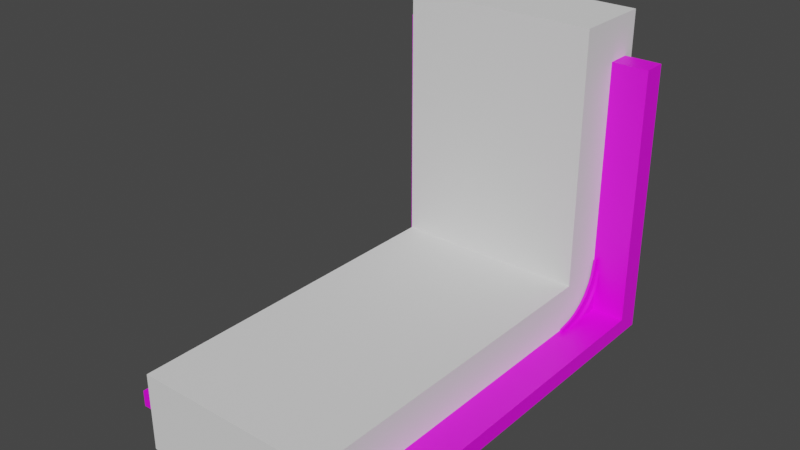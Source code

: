 # Source: WallLevel.blend  (saved by Blender 2.80.51; exported with 4.5.12 LTS)
import bpy
from mathutils import Matrix  # noqa: F401  (used for matrix-valued properties, if any)

bpy.ops.wm.read_factory_settings(use_empty=True)
scene = bpy.context.scene
scene.name = 'Scene'

# ---- collections
col_collection = bpy.data.collections.new('Collection'); scene.collection.children.link(col_collection)

# ---- images (referenced by path relative to the original .blend; pixels are not part of the script)
import os
ASSET_DIR = os.environ.get("B2B_ASSET_DIR", "")  # directory of the original .blend (textures are referenced by path, not embedded)
HERE = os.path.dirname(os.path.abspath(__file__))  # packed textures are extracted next to this script under _unpacked/

def load_image(name, relpath, width, height, colorspace="sRGB"):
    """Load a texture the original file referenced (path relative to the .blend, or extracted next to this script)."""
    p = next((c for c in (os.path.join(HERE, relpath), os.path.join(ASSET_DIR, relpath)) if relpath and os.path.exists(c)), "")
    if p:
        img = bpy.data.images.load(p, check_existing=True)
        img.name = name
    else:  # same state as the original file: an image datablock whose file is absent (Cycles renders it pink)
        img = bpy.data.images.new(name, width, height)
        img.source = "FILE"
        img.filepath = "//" + (relpath or name)
    img.colorspace_settings.name = colorspace
    return img
img_uvgrid = load_image('UVGrid', '', 1024, 1024, 'sRGB')

# ---- materials (node trees are filled in below, after node groups)
mat_material = bpy.data.materials.new('Material')
mat_material.alpha_threshold = 0.0
mat_material.use_transparent_shadow = False
mat_material.roughness = 0.5
mat_material.line_color = (0.0, 0.0, 0.0, 1.0)

# ---- node groups
ng_auto_smooth = bpy.data.node_groups.new('Auto Smooth', 'GeometryNodeTree')
_s = ng_auto_smooth.interface.new_socket(name='Geometry', in_out='OUTPUT', socket_type='NodeSocketGeometry')
_s = ng_auto_smooth.interface.new_socket(name='Geometry', in_out='INPUT', socket_type='NodeSocketGeometry')
_s = ng_auto_smooth.interface.new_socket(name='Angle', in_out='INPUT', socket_type='NodeSocketFloat')
_s.subtype = 'ANGLE'
_s.min_value = 0.0
_s.max_value = 3.142
ng_auto_smooth.is_modifier = True
_N = ng_auto_smooth.nodes; _L = ng_auto_smooth.links
n0 = _N.new('NodeGroupOutput'); n0.name = 'Group Output'; n0.location = (480, -100)
n1 = _N.new('NodeGroupInput'); n1.name = 'Group Input'; n1.location = (-420, -300)
n2 = _N.new('NodeGroupInput'); n2.name = 'Group Input.001'; n2.location = (-60, -100)
n3 = _N.new('GeometryNodeSetShadeSmooth'); n3.name = 'Set Shade Smooth'; n3.location = (120, -100)
n3.domain = 'EDGE'
n4 = _N.new('GeometryNodeSetShadeSmooth'); n4.name = 'Set Shade Smooth.001'; n4.location = (300, -100)
n5 = _N.new('GeometryNodeInputMeshEdgeAngle'); n5.name = 'Edge Angle'; n5.location = (-420, -220)
n6 = _N.new('GeometryNodeInputEdgeSmooth'); n6.name = 'Is Edge Smooth'; n6.location = (-60, -160)
n7 = _N.new('GeometryNodeInputShadeSmooth'); n7.name = 'Is Face Smooth'; n7.location = (-240, -340)
n8 = _N.new('FunctionNodeBooleanMath'); n8.name = 'Boolean Math'; n8.location = (-60, -220)
n9 = _N.new('FunctionNodeCompare'); n9.name = 'Compare'; n9.location = (-240, -180)
n9.operation = 'LESS_EQUAL'
_L.new(n5.outputs[0], n9.inputs[0])
_L.new(n4.outputs[0], n0.inputs[0])
_L.new(n1.outputs[1], n9.inputs[1])
_L.new(n9.outputs[0], n8.inputs[0])
_L.new(n7.outputs[0], n8.inputs[1])
_L.new(n2.outputs[0], n3.inputs[0])
_L.new(n6.outputs[0], n3.inputs[1])
_L.new(n3.outputs[0], n4.inputs[0])
_L.new(n8.outputs[0], n3.inputs[2])
n0.is_active_output = True

# ---- material node trees
mat_material.use_nodes = True; mat_material.node_tree.nodes.clear()
_N = mat_material.node_tree.nodes; _L = mat_material.node_tree.links
n0 = _N.new('ShaderNodeOutputMaterial'); n0.name = 'Material Output'; n0.location = (300, 300)
n1 = _N.new('ShaderNodeBsdfPrincipled'); n1.name = 'Principled BSDF'; n1.location = (10, 300)
n1.distribution = 'GGX'
n1.subsurface_method = 'BURLEY'
n1.inputs[3].default_value = 1.45
n2 = _N.new('ShaderNodeTexImage'); n2.name = 'Image Texture'; n2.location = (-280, 280)
n2.image = img_uvgrid
_L.new(n1.outputs[0], n0.inputs[0])
_L.new(n2.outputs[0], n1.inputs[0])
n0.is_active_output = True

# ---- world
world_world = bpy.data.worlds.new('World'); scene.world = world_world
world_world.use_nodes = True; world_world.node_tree.nodes.clear()
_N = world_world.node_tree.nodes; _L = world_world.node_tree.links
n0 = _N.new('ShaderNodeOutputWorld'); n0.name = 'World Output'; n0.location = (300, 300)
n1 = _N.new('ShaderNodeBackground'); n1.name = 'Background'; n1.location = (10, 300)
n1.inputs[0].default_value = (0.05088, 0.05088, 0.05088, 1.0)
_L.new(n1.outputs[0], n0.inputs[0])
n0.is_active_output = True
world_world.color = (0.05088, 0.05088, 0.05088)
world_world.use_sun_shadow = False
world_world.sun_shadow_jitter_overblur = 0.0

# ---- meshes
me_ground = bpy.data.meshes.new('Ground')
me_ground.from_pydata([(50.0, -1.0, -21.67), (-50.0, -1.0, -21.67), (50.0, 7.841, -21.67), (-50.0, 7.841, -21.67), (50.0, -1.0, 80.72), (-50.0, -1.0, 80.72), (50.0, 7.841, 80.72), (-50.0, 7.841, 80.72)], [], [(1, 0, 4, 5), (0, 1, 3, 2), (5, 4, 6, 7), (3, 1, 5, 7), (2, 3, 7, 6), (0, 2, 6, 4)])
_uv = me_ground.uv_layers.new(name='UVMap')
_uv.uv.foreach_set('vector', [0.4892, 0.496, 0.4892, -1.078, 1.287, -1.078, 1.287, 0.496, -1.085, 0.5285, -1.085, 2.102, -1.117, 2.102, -1.117, 0.5285, 1.287, 0.496, 1.287, -1.078, 1.319, -1.078, 1.319, 0.496, 0.4892, 0.5275, 0.4892, 0.496, 1.287, 0.496, 1.287, 0.5275, 2.117, -1.078, 2.117, 0.496, 1.319, 0.496, 1.319, -1.078, 0.4892, -1.078, 0.4892, -1.109, 1.287, -1.109, 1.287, -1.078])
me_ground.materials.append(mat_material)
me_ground.use_remesh_preserve_volume = False
me_ground.use_remesh_preserve_attributes = False
me_ground.use_mirror_vertex_groups = False
me_ground.update()
me_ramp = bpy.data.meshes.new('Ramp')
me_ramp.from_pydata([(36.95, 5.516, 11.14), (36.95, -11.12, -5.496), (0.0, -0.5353, -1.413), (0.0, 1.432, 0.5548), (36.95, 12.19, 11.14), (0.0, 3.462, 3.592), (0.0, 4.526, 6.163), (0.0, 12.19, 11.14), (36.95, 4.526, 6.163), (36.95, 3.462, 3.592), (0.0, -11.12, -5.496), (36.95, 1.432, 0.5548), (36.95, -0.5353, -1.413), (36.95, -11.12, -8.455), (36.95, -3.573, -3.442), (36.95, -6.143, -4.507), (37.84, -11.12, -5.496), (37.84, -11.12, -8.455), (37.84, 3.462, 3.592), (37.84, 12.19, -5.709), (37.84, 0.1092, -8.455), (37.84, 4.629, -8.455), (37.84, -3.716, -8.455), (37.84, 12.19, 11.14), (37.84, 5.516, 11.14), (37.84, 12.19, -0.2431), (37.84, 4.526, 6.163), (37.84, 1.432, 0.5548), (37.84, -0.5353, -1.413), (37.84, 12.19, -8.455), (37.84, -3.573, -3.442), (37.84, -6.143, -4.507), (36.95, -15.91, -4.102), (36.95, -15.91, -8.419), (37.84, 4.113, 15.92), (36.95, 4.113, 15.92), (36.95, 2.922, 9.931), (37.84, 2.922, 9.931), (36.95, 12.14, 15.92), (0.0, 5.516, 11.14), (36.95, 1.641, 6.837), (36.95, -0.8018, 3.181), (36.95, -3.17, 0.8133), (0.0, -11.12, -8.455), (36.95, -6.825, -1.629), (36.95, -9.919, -2.911), (37.84, -15.91, -8.419), (37.84, 12.14, 2.221), (0.0, -6.143, -4.507), (37.84, -15.91, -4.102), (37.84, 12.14, 15.92), (37.84, 1.641, 6.837), (37.84, -0.8018, 3.181), (37.84, -3.17, 0.8133), (0.0, -3.573, -3.442), (37.84, -6.825, -1.629), (37.84, -9.919, -2.911)], [], [(5, 3, 11, 9), (10, 43, 13, 1), (39, 6, 8, 0), (16, 31, 56, 49), (48, 10, 1, 15), (2, 54, 14, 12), (9, 11, 41, 40), (0, 8, 36, 35), (27, 29, 19, 18), (16, 17, 22, 31), (31, 22, 20, 30), (28, 21, 29, 27), (30, 20, 21, 28), (26, 25, 23, 24), (18, 19, 25, 26), (30, 28, 53, 55), (0, 4, 7, 39), (27, 18, 51, 52), (1, 13, 33, 32), (17, 16, 49, 46), (26, 24, 34, 37), (44, 45, 56, 55), (40, 41, 52, 51), (35, 36, 37, 34), (8, 6, 5, 9), (38, 35, 34, 50), (14, 54, 48, 15), (32, 33, 46, 49), (42, 44, 55, 53), (36, 40, 51, 37), (41, 42, 53, 52), (45, 32, 49, 56), (24, 23, 50, 34), (4, 0, 35, 38), (23, 25, 47, 50), (11, 3, 2, 12), (18, 26, 37, 51), (12, 14, 44, 42), (8, 9, 40, 36), (28, 27, 52, 53), (11, 12, 42, 41), (15, 1, 32, 45), (25, 19, 47), (31, 30, 55, 56), (14, 15, 45, 44)])
me_ramp.polygons.foreach_set('use_smooth', [True] * 45)
_uv = me_ramp.uv_layers.new(name='UVMap')
_uv.uv.foreach_set('vector', [0.9042, 0.5, 0.8832, 0.5, 0.8832, 1.0, 0.9042, 1.0, 0.8001, 0.5, 0.8001, 0.5, 0.8001, 1.0, 0.8001, 1.0, 0.9499, 0.5, 0.9206, 0.5, 0.9206, 1.0, 0.9499, 1.0, 0.8001, 1.0, 0.8294, 1.0, 0.8294, 1.0, 0.8001, 1.0, 0.8294, 0.5, 0.8001, 0.5, 0.8001, 1.0, 0.8294, 1.0, 0.8668, 0.5, 0.8458, 0.5, 0.8458, 1.0, 0.8668, 1.0, 0.9042, 1.0, 0.8832, 1.0, 0.8832, 1.0, 0.9042, 1.0, 0.9499, 1.0, 0.9206, 1.0, 0.9206, 1.0, 0.9499, 1.0, 0.8832, 1.0, 0.8832, 1.0, 0.9042, 1.0, 0.9042, 1.0, 0.8001, 1.0, 0.8001, 1.0, 0.8294, 1.0, 0.8294, 1.0, 0.8294, 1.0, 0.8294, 1.0, 0.8458, 1.0, 0.8458, 1.0, 0.8668, 1.0, 0.8668, 1.0, 0.8832, 1.0, 0.8832, 1.0, 0.8458, 1.0, 0.8458, 1.0, 0.8668, 1.0, 0.8668, 1.0, 0.9206, 1.0, 0.9206, 1.0, 0.9499, 1.0, 0.9499, 1.0, 0.9042, 1.0, 0.9042, 1.0, 0.9206, 1.0, 0.9206, 1.0, 0.8458, 1.0, 0.8668, 1.0, 0.8668, 1.0, 0.8458, 1.0, 0.9499, 1.0, 0.9499, 1.0, 0.9499, 0.5, 0.9499, 0.5, 0.8832, 1.0, 0.9042, 1.0, 0.9042, 1.0, 0.8832, 1.0, 0.8001, 1.0, 0.8001, 1.0, 0.8001, 1.0, 0.8001, 1.0, 0.8001, 1.0, 0.8001, 1.0, 0.8001, 1.0, 0.8001, 1.0, 0.9206, 1.0, 0.9499, 1.0, 0.9499, 1.0, 0.9206, 1.0, 0.8458, 1.0, 0.8294, 1.0, 0.8294, 1.0, 0.8458, 1.0, 0.9042, 1.0, 0.8832, 1.0, 0.8832, 1.0, 0.9042, 1.0, 0.9499, 1.0, 0.9206, 1.0, 0.9206, 1.0, 0.9499, 1.0, 0.9206, 1.0, 0.9206, 0.5, 0.9042, 0.5, 0.9042, 1.0, 0.9499, 1.0, 0.9499, 1.0, 0.9499, 1.0, 0.9499, 1.0, 0.8458, 1.0, 0.8458, 0.5, 0.8294, 0.5, 0.8294, 1.0, 0.8001, 1.0, 0.8001, 1.0, 0.8001, 1.0, 0.8001, 1.0, 0.8668, 1.0, 0.8458, 1.0, 0.8458, 1.0, 0.8668, 1.0, 0.9206, 1.0, 0.9042, 1.0, 0.9042, 1.0, 0.9206, 1.0, 0.8832, 1.0, 0.8668, 1.0, 0.8668, 1.0, 0.8832, 1.0, 0.8294, 1.0, 0.8001, 1.0, 0.8001, 1.0, 0.8294, 1.0, 0.9499, 1.0, 0.9499, 1.0, 0.9499, 1.0, 0.9499, 1.0, 0.9499, 1.0, 0.9499, 1.0, 0.9499, 1.0, 0.9499, 1.0, 0.9499, 1.0, 0.9206, 1.0, 0.9206, 1.0, 0.9499, 1.0, 0.8832, 1.0, 0.8832, 0.5, 0.8668, 0.5, 0.8668, 1.0, 0.9042, 1.0, 0.9206, 1.0, 0.9206, 1.0, 0.9042, 1.0, 0.8668, 1.0, 0.8458, 1.0, 0.8458, 1.0, 0.8668, 1.0, 0.9206, 1.0, 0.9042, 1.0, 0.9042, 1.0, 0.9206, 1.0, 0.8668, 1.0, 0.8832, 1.0, 0.8832, 1.0, 0.8668, 1.0, 0.8832, 1.0, 0.8668, 1.0, 0.8668, 1.0, 0.8832, 1.0, 0.8294, 1.0, 0.8001, 1.0, 0.8001, 1.0, 0.8294, 1.0, 0.9206, 1.0, 0.9042, 1.0, 0.9206, 1.0, 0.8294, 1.0, 0.8458, 1.0, 0.8458, 1.0, 0.8294, 1.0, 0.8458, 1.0, 0.8294, 1.0, 0.8294, 1.0, 0.8458, 1.0])
me_ramp.materials.append(mat_material)
me_ramp.use_remesh_preserve_volume = False
me_ramp.use_remesh_preserve_attributes = False
me_ramp.use_mirror_vertex_groups = False
me_ramp.update()
me_cube = bpy.data.meshes.new('Cube')
me_cube.from_pydata([(-36.31, -13.54, -16.5), (-36.31, -13.54, 12.82), (-36.31, 16.21, -16.5), (-36.31, 16.21, 12.82), (36.31, -13.54, -16.5), (36.31, -13.54, 12.82), (36.31, 16.21, -16.5), (36.31, 16.21, 12.82)], [], [(0, 1, 3, 2), (2, 3, 7, 6), (6, 7, 5, 4), (4, 5, 1, 0), (2, 6, 4, 0), (7, 3, 1, 5)])
_uv = me_cube.uv_layers.new(name='UVMap')
_uv.uv.foreach_set('vector', [0.375, 0.0, 0.625, 0.0, 0.625, 0.25, 0.375, 0.25, 0.375, 0.25, 0.625, 0.25, 0.625, 0.5, 0.375, 0.5, 0.375, 0.5, 0.625, 0.5, 0.625, 0.75, 0.375, 0.75, 0.375, 0.75, 0.625, 0.75, 0.625, 1.0, 0.375, 1.0, 0.125, 0.5, 0.375, 0.5, 0.375, 0.75, 0.125, 0.75, 0.625, 0.5, 0.875, 0.5, 0.875, 0.75, 0.625, 0.75])
me_cube.use_remesh_preserve_volume = False
me_cube.use_remesh_preserve_attributes = False
me_cube.use_mirror_vertex_groups = False
me_cube.update()
me_cube_001 = bpy.data.meshes.new('Cube.001')
me_cube_001.from_pydata([(-36.31, -18.78, 59.71), (-36.31, 10.97, 59.71), (36.31, -18.78, 59.71), (36.31, 10.97, 59.71), (-36.31, -18.78, -35.31), (-36.31, 10.97, -35.31), (36.31, -18.78, -35.31), (36.31, 10.97, -35.31)], [], [(6, 2, 0, 4), (5, 1, 3, 7), (6, 7, 3, 2), (3, 1, 0, 2), (5, 7, 6, 4), (5, 4, 0, 1)])
_uv = me_cube_001.uv_layers.new(name='UVMap')
_uv.uv.foreach_set('vector', [0.375, 0.8026, 0.625, 0.75, 0.625, 1.0, 0.375, 0.9474, 0.375, 0.3026, 0.625, 0.25, 0.625, 0.5, 0.375, 0.4474, 0.3224, 0.75, 0.3224, 0.5, 0.625, 0.5, 0.625, 0.75, 0.625, 0.5, 0.875, 0.5, 0.875, 0.75, 0.625, 0.75, 0.1776, 0.5, 0.3224, 0.5, 0.3224, 0.75, 0.1776, 0.75, 0.1776, 0.5, 0.1776, 0.75, 0.625, 0.0, 0.625, 0.25])
me_cube_001.use_remesh_preserve_volume = False
me_cube_001.use_remesh_preserve_attributes = False
me_cube_001.use_mirror_vertex_groups = False
me_cube_001.update()
me_ramp_grav = bpy.data.meshes.new('Ramp-grav')
me_ramp_grav.from_pydata([(-38.9, 5.516, 11.14), (38.9, 5.516, 11.14), (-38.9, -11.12, -5.496), (38.9, -11.12, -5.496), (-38.9, 3.462, 3.592), (-38.9, 4.526, 6.163), (38.9, 4.526, 6.163), (38.9, 3.462, 3.592), (-38.9, -0.5353, -1.413), (-38.9, 1.432, 0.5548), (38.9, 1.432, 0.5548), (38.9, -0.5353, -1.413), (-38.9, -6.143, -4.507), (-38.9, -3.573, -3.442), (38.9, -3.573, -3.442), (38.9, -6.143, -4.507)], [], [(4, 9, 10, 7), (0, 5, 6, 1), (12, 2, 3, 15), (8, 13, 14, 11), (6, 5, 4, 7), (10, 9, 8, 11), (14, 13, 12, 15)])
me_ramp_grav.polygons.foreach_set('use_smooth', [True] * 7)
_uv = me_ramp_grav.uv_layers.new(name='UVMap')
_uv.uv.foreach_set('vector', [0.9042, 0.0, 0.8832, 0.0, 0.8832, 1.0, 0.9042, 1.0, 0.9499, 0.0, 0.9206, 0.0, 0.9206, 1.0, 0.9499, 1.0, 0.8294, 0.0, 0.8001, 0.0, 0.8001, 1.0, 0.8294, 1.0, 0.8668, 0.0, 0.8458, 0.0, 0.8458, 1.0, 0.8668, 1.0, 0.9206, 1.0, 0.9206, 0.0, 0.9042, 0.0, 0.9042, 1.0, 0.8832, 1.0, 0.8832, 0.0, 0.8668, 0.0, 0.8668, 1.0, 0.8458, 1.0, 0.8458, 0.0, 0.8294, 0.0, 0.8294, 1.0])
me_ramp_grav.materials.append(mat_material)
me_ramp_grav.use_remesh_preserve_volume = False
me_ramp_grav.use_remesh_preserve_attributes = False
me_ramp_grav.use_mirror_vertex_groups = False
me_ramp_grav.update()
me_cube_002 = bpy.data.meshes.new('Cube.002')
me_cube_002.from_pydata([(-36.31, -94.21, -16.03), (-36.31, -94.21, 13.29), (36.31, -94.21, -16.03), (36.31, -94.21, 13.29), (-36.31, 37.5, -16.03), (-36.31, 37.5, 13.29), (36.31, 37.5, -16.03), (36.31, 37.5, 13.29)], [], [(4, 5, 7, 6), (0, 2, 3, 1), (3, 7, 5, 1), (6, 7, 3, 2), (0, 1, 5, 4), (2, 0, 4, 6)])
_uv = me_cube_002.uv_layers.new(name='UVMap')
_uv.uv.foreach_set('vector', [0.375, 0.9469, 0.375, 0.3031, 0.375, 0.4469, 0.375, 0.8031, 0.625, 0.0, 0.625, 0.75, 0.625, 0.5, 0.625, 0.25, 0.625, 0.5, 0.3219, 0.5, 0.375, 0.3031, 0.625, 0.25, 0.3219, 0.75, 0.3219, 0.5, 0.625, 0.5, 0.625, 0.75, 0.625, 0.0, 0.625, 0.25, 0.375, 0.3031, 0.375, 0.9469, 0.625, 0.75, 0.625, 0.0, 0.375, 0.9469, 0.3219, 0.75])
me_cube_002.use_remesh_preserve_volume = False
me_cube_002.use_remesh_preserve_attributes = False
me_cube_002.use_mirror_vertex_groups = False
me_cube_002.update()
me_ground_001 = bpy.data.meshes.new('Ground.001')
me_ground_001.from_pydata([(50.0, 50.0, 2.0), (50.0, 50.0, -4.103), (50.0, -90.81, 2.0), (50.0, -90.81, -4.103), (-50.0, 50.0, 2.0), (-50.0, 50.0, -4.103), (-50.0, -90.81, 2.0), (-50.0, -90.81, -4.103)], [], [(0, 4, 6, 2), (3, 2, 6, 7), (7, 6, 4, 5), (5, 1, 3, 7), (1, 0, 2, 3)])
_uv = me_ground_001.uv_layers.new(name='UVMap')
_uv.uv.foreach_set('vector', [0.4882, 0.496, -1.085, 0.496, -1.085, -1.078, 0.4882, -1.078, 0.4882, -1.109, 0.4882, -1.078, -1.085, -1.078, -1.085, -1.109, -1.117, -1.078, -1.085, -1.078, -1.085, 0.496, -1.117, 0.496, -1.085, 2.102, -1.085, 0.5285, 0.4882, 0.5285, 0.4882, 2.102, 0.5197, 0.496, 0.4882, 0.496, 0.4882, -1.078, 0.5197, -1.078])
me_ground_001.materials.append(mat_material)
me_ground_001.use_remesh_preserve_volume = False
me_ground_001.use_remesh_preserve_attributes = False
me_ground_001.use_mirror_vertex_groups = False
me_ground_001.update()

# ---- objects
ob_wall__grav_definition = bpy.data.objects.new('wall -grav_definition', None)
ob_ground__grav_definition = bpy.data.objects.new('ground -grav_definition', None)
ob_empty = bpy.data.objects.new('Empty', None)
ob_wall__attract__convcol = bpy.data.objects.new('wall -attract -convcol', me_ground)
ob_ramp__attract__col = bpy.data.objects.new('ramp -attract -col', me_ramp)
ob_ramp__grav = bpy.data.objects.new('ramp -grav', me_cube)
ob_wall__grav = bpy.data.objects.new('wall -grav', me_cube_001)
ob_ramp__grav_definition = bpy.data.objects.new('ramp -grav_definition', me_ramp_grav)
ob_ground__grav = bpy.data.objects.new('ground -grav  ', me_cube_002)
ob_ground__attract__convcol = bpy.data.objects.new('ground -attract -convcol', me_ground_001)

# ---- transforms, parenting, visibility, modifiers, constraints
ob_wall__grav_definition.parent = ob_wall__attract__convcol
ob_wall__grav_definition.matrix_parent_inverse = Matrix(((1.0, -0.0, 0.0, -0.0), (-0.0, 1.0, -0.0, -51.0), (0.0, -0.0, 1.0, -17.57), (-0.0, 0.0, -0.0, 1.0)))
ob_wall__grav_definition.location = (0.0, 26.35, 56.48)
ob_wall__grav_definition.rotation_euler = (-1.571, 0.0, 0.0)
ob_wall__grav_definition.scale = (20.75, 20.75, 20.75)
ob_wall__grav_definition.empty_display_type = 'SINGLE_ARROW'
ob_wall__grav_definition.lineart.crease_threshold = 0.0
ob_ground__grav_definition.parent = ob_ground__attract__convcol
ob_ground__grav_definition.location = (0.0, -33.95, 26.29)
ob_ground__grav_definition.rotation_euler = (-0.0, 3.142, -0.0)
ob_ground__grav_definition.scale = (20.75, 20.75, 20.75)
ob_ground__grav_definition.empty_display_type = 'SINGLE_ARROW'
ob_ground__grav_definition.lineart.crease_threshold = 0.0
ob_empty.location = (-1.644e-15, 33.13, 18.85)
ob_empty.rotation_euler = (1.571, 1.571, 0.0)
ob_empty.scale = (16.83, 16.83, 16.83)
ob_empty.empty_display_type = 'CIRCLE'
ob_empty.lineart.crease_threshold = 0.0
ob_wall__attract__convcol.location = (0.0, 51.0, 17.57)
ob_wall__attract__convcol.lock_rotations_4d = False
ob_wall__attract__convcol.empty_display_type = 'ARROWS'
ob_wall__attract__convcol.lineart.crease_threshold = 0.0
ob_ramp__attract__col.location = (1.665e-15, 44.51, 7.497)
ob_ramp__attract__col.lineart.crease_threshold = 0.0
_m = ob_ramp__attract__col.modifiers.new('Mirror', 'MIRROR')
_m.use_clip = True
_m = ob_ramp__attract__col.modifiers.new('Auto Smooth', 'NODES')
_m.node_group = ng_auto_smooth
_gi = [s.identifier for s in ng_auto_smooth.interface.items_tree if s.item_type == 'SOCKET' and s.in_out == 'INPUT']
_m[_gi[1]] = 0.5236  # Angle
ob_ramp__grav.parent = ob_ramp__attract__col
ob_ramp__grav.matrix_parent_inverse = Matrix(((1.0, -0.0, 0.0, -1.665e-15), (-0.0, 1.0, -0.0, -44.51), (0.0, -0.0, 1.0, -7.497), (-0.0, 0.0, -0.0, 1.0)))
ob_ramp__grav.location = (1.292e-15, 47.03, 5.82)
ob_ramp__grav.display_type = 'WIRE'
ob_ramp__grav.lineart.crease_threshold = 0.0
ob_wall__grav.parent = ob_wall__attract__convcol
ob_wall__grav.matrix_parent_inverse = Matrix(((1.0, -0.0, 0.0, -0.0), (-0.0, 1.0, -0.0, -51.0), (0.0, -0.0, 1.0, -17.57), (-0.0, 0.0, -0.0, 1.0)))
ob_wall__grav.location = (1.292e-15, 52.26, 53.95)
ob_wall__grav.display_type = 'WIRE'
ob_wall__grav.lineart.crease_threshold = 0.0
ob_ramp__grav_definition.parent = ob_ramp__attract__col
ob_ramp__grav_definition.matrix_parent_inverse = Matrix(((1.0, -0.0, 0.0, -1.665e-15), (-0.0, 1.0, -0.0, -44.51), (0.0, -0.0, 1.0, -7.497), (-0.0, 0.0, -0.0, 1.0)))
ob_ramp__grav_definition.location = (1.665e-15, 44.51, 7.497)
ob_ramp__grav_definition.display_type = 'WIRE'
ob_ramp__grav_definition.lineart.crease_threshold = 0.0
_m = ob_ramp__grav_definition.modifiers.new('Auto Smooth', 'NODES')
_m.node_group = ng_auto_smooth
_gi = [s.identifier for s in ng_auto_smooth.interface.items_tree if s.item_type == 'SOCKET' and s.in_out == 'INPUT']
_m[_gi[1]] = 0.5236  # Angle
ob_ground__grav.parent = ob_ground__attract__convcol
ob_ground__grav.location = (1.292e-15, -4.009, 5.349)
ob_ground__grav.display_type = 'WIRE'
ob_ground__grav.lineart.crease_threshold = 0.0
ob_ground__attract__convcol.location = (0.0, 0.0, 0.0)
ob_ground__attract__convcol.lock_rotations_4d = False
ob_ground__attract__convcol.empty_display_type = 'ARROWS'
ob_ground__attract__convcol.lineart.crease_threshold = 0.0

# ---- collection membership
scene.collection.objects.link(ob_wall__grav_definition)
scene.collection.objects.link(ob_ground__grav_definition)
scene.collection.objects.link(ob_empty)
col_collection.objects.link(ob_wall__attract__convcol)
col_collection.objects.link(ob_ramp__attract__col)
col_collection.objects.link(ob_ramp__grav)
col_collection.objects.link(ob_wall__grav)
col_collection.objects.link(ob_ramp__grav_definition)
col_collection.objects.link(ob_ground__grav)
col_collection.objects.link(ob_ground__attract__convcol)

# ---- scene / render settings (as saved in the file)
scene.frame_start = 1; scene.frame_end = 250; scene.frame_set(1)
scene.render.engine = 'BLENDER_EEVEE_NEXT'
scene.render.motion_blur_shutter = 1.0
scene.cycles.use_denoising = False
scene.cycles.samples = 128
scene.cycles.sampling_pattern = 'TABULATED_SOBOL'
scene.cycles.use_adaptive_sampling = False
scene.cycles.use_light_tree = False
scene.view_settings.view_transform = 'Filmic'
bpy.context.view_layer.update()

# ---- added for rendering (the .blend has no active camera and no usable light): camera, sun
cam_auto = bpy.data.cameras.new('AutoCamera')
cam_auto.lens = 50.0
cam_auto.sensor_width = 36.0
cam_auto.clip_end = 3686.01
ob_auto_camera = bpy.data.objects.new('AutoCamera', cam_auto)
scene.collection.objects.link(ob_auto_camera)
ob_auto_camera.location = (210.03, -269.528, 219.516)
ob_auto_camera.rotation_euler = (1.09748, -7.21219e-08, 0.694738)
scene.camera = ob_auto_camera
light_auto_sun = bpy.data.lights.new('AutoSun', 'SUN')
light_auto_sun.energy = 3.0
light_auto_sun.angle = 0.0523599
ob_auto_sun = bpy.data.objects.new('AutoSun', light_auto_sun)
scene.collection.objects.link(ob_auto_sun)
ob_auto_sun.rotation_euler = (0.872665, 0.174533, 0.523599)
bpy.context.view_layer.update()
